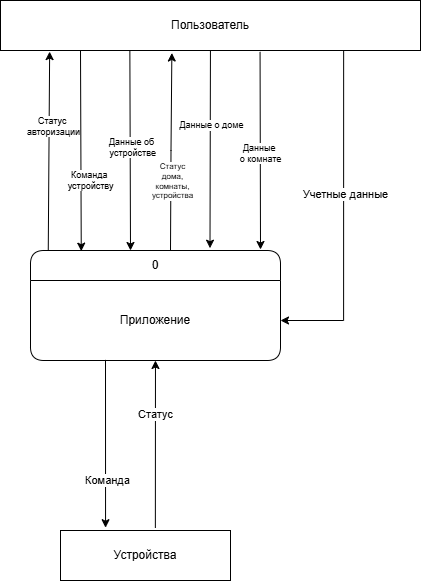

The diagram above was exported from draw.io. Its source (the exported page's mxGraphModel, read from the mxfile embedded in the PNG):
<mxGraphModel dx="1562" dy="845" grid="1" gridSize="10" guides="1" tooltips="1" connect="1" arrows="1" fold="1" page="1" pageScale="1" pageWidth="827" pageHeight="1169" math="0" shadow="0">
  <root>
    <mxCell id="0" />
    <mxCell id="1" parent="0" />
    <mxCell id="LKZireLHQSJAJ8BlOY7b-15" style="rounded=0;orthogonalLoop=1;jettySize=auto;html=1;exitX=0.071;exitY=0.008;exitDx=0;exitDy=0;exitPerimeter=0;entryX=0.117;entryY=1.022;entryDx=0;entryDy=0;entryPerimeter=0;" parent="1" source="LKZireLHQSJAJ8BlOY7b-1" target="LKZireLHQSJAJ8BlOY7b-5" edge="1">
      <mxGeometry relative="1" as="geometry">
        <mxPoint x="280" y="200" as="targetPoint" />
      </mxGeometry>
    </mxCell>
    <mxCell id="LKZireLHQSJAJ8BlOY7b-16" value="Статус&amp;nbsp;&lt;div&gt;авторизации&lt;/div&gt;" style="edgeLabel;html=1;align=center;verticalAlign=middle;resizable=0;points=[];fontSize=9;" parent="LKZireLHQSJAJ8BlOY7b-15" connectable="0" vertex="1">
      <mxGeometry x="0.2477" y="-4" relative="1" as="geometry">
        <mxPoint as="offset" />
      </mxGeometry>
    </mxCell>
    <mxCell id="QmqMO9AYejzInVCLMMi_-1" style="edgeStyle=orthogonalEdgeStyle;rounded=0;orthogonalLoop=1;jettySize=auto;html=1;entryX=0.408;entryY=1.05;entryDx=0;entryDy=0;entryPerimeter=0;" parent="1" target="LKZireLHQSJAJ8BlOY7b-5" edge="1">
      <mxGeometry relative="1" as="geometry">
        <mxPoint x="430" y="210" as="targetPoint" />
        <mxPoint x="430" y="400" as="sourcePoint" />
      </mxGeometry>
    </mxCell>
    <mxCell id="QmqMO9AYejzInVCLMMi_-2" value="Статус&lt;div style=&quot;font-size: 8px;&quot;&gt;дома,&lt;/div&gt;&lt;div style=&quot;font-size: 8px;&quot;&gt;комнаты,&lt;/div&gt;&lt;div style=&quot;font-size: 8px;&quot;&gt;устройства&lt;/div&gt;" style="edgeLabel;html=1;align=center;verticalAlign=middle;resizable=0;points=[];fontSize=8;" parent="QmqMO9AYejzInVCLMMi_-1" connectable="0" vertex="1">
      <mxGeometry x="-0.2908" y="-1" relative="1" as="geometry">
        <mxPoint as="offset" />
      </mxGeometry>
    </mxCell>
    <mxCell id="LKZireLHQSJAJ8BlOY7b-1" value="0" style="swimlane;fontStyle=0;childLayout=stackLayout;horizontal=1;startSize=30;horizontalStack=0;resizeParent=1;resizeParentMax=0;resizeLast=0;collapsible=1;marginBottom=0;whiteSpace=wrap;html=1;rounded=1;" parent="1" vertex="1">
      <mxGeometry x="290" y="400" width="250" height="110" as="geometry" />
    </mxCell>
    <mxCell id="LKZireLHQSJAJ8BlOY7b-2" value="Приложение" style="text;strokeColor=none;fillColor=none;align=center;verticalAlign=middle;spacingLeft=4;spacingRight=4;overflow=hidden;points=[[0,0.5],[1,0.5]];portConstraint=eastwest;rotatable=0;whiteSpace=wrap;html=1;" parent="LKZireLHQSJAJ8BlOY7b-1" vertex="1">
      <mxGeometry y="30" width="250" height="80" as="geometry" />
    </mxCell>
    <mxCell id="LKZireLHQSJAJ8BlOY7b-13" style="edgeStyle=orthogonalEdgeStyle;rounded=0;orthogonalLoop=1;jettySize=auto;html=1;exitX=0.817;exitY=0.99;exitDx=0;exitDy=0;exitPerimeter=0;" parent="1" source="LKZireLHQSJAJ8BlOY7b-5" target="LKZireLHQSJAJ8BlOY7b-2" edge="1">
      <mxGeometry relative="1" as="geometry" />
    </mxCell>
    <mxCell id="LKZireLHQSJAJ8BlOY7b-14" value="Учетные данные" style="edgeLabel;html=1;align=center;verticalAlign=middle;resizable=0;points=[];" parent="LKZireLHQSJAJ8BlOY7b-13" connectable="0" vertex="1">
      <mxGeometry x="-0.1373" y="1" relative="1" as="geometry">
        <mxPoint as="offset" />
      </mxGeometry>
    </mxCell>
    <mxCell id="LKZireLHQSJAJ8BlOY7b-18" style="rounded=0;orthogonalLoop=1;jettySize=auto;html=1;entryX=0.718;entryY=-0.021;entryDx=0;entryDy=0;entryPerimeter=0;" parent="1" source="LKZireLHQSJAJ8BlOY7b-5" target="LKZireLHQSJAJ8BlOY7b-1" edge="1">
      <mxGeometry relative="1" as="geometry">
        <mxPoint x="450" y="350.0000000000001" as="targetPoint" />
      </mxGeometry>
    </mxCell>
    <mxCell id="LKZireLHQSJAJ8BlOY7b-19" value="Данные о доме" style="edgeLabel;html=1;align=center;verticalAlign=middle;resizable=0;points=[];fontSize=9;" parent="LKZireLHQSJAJ8BlOY7b-18" connectable="0" vertex="1">
      <mxGeometry x="-0.2546" y="1" relative="1" as="geometry">
        <mxPoint as="offset" />
      </mxGeometry>
    </mxCell>
    <mxCell id="LKZireLHQSJAJ8BlOY7b-22" style="rounded=0;orthogonalLoop=1;jettySize=auto;html=1;exitX=0.618;exitY=1.027;exitDx=0;exitDy=0;exitPerimeter=0;" parent="1" source="LKZireLHQSJAJ8BlOY7b-5" edge="1">
      <mxGeometry relative="1" as="geometry">
        <mxPoint x="520" y="399" as="targetPoint" />
      </mxGeometry>
    </mxCell>
    <mxCell id="LKZireLHQSJAJ8BlOY7b-23" value="Данные&amp;nbsp;&lt;div&gt;о комнате&lt;/div&gt;" style="edgeLabel;html=1;align=center;verticalAlign=middle;resizable=0;points=[];fontSize=9;" parent="LKZireLHQSJAJ8BlOY7b-22" connectable="0" vertex="1">
      <mxGeometry x="0.0245" relative="1" as="geometry">
        <mxPoint as="offset" />
      </mxGeometry>
    </mxCell>
    <mxCell id="LKZireLHQSJAJ8BlOY7b-5" value="Пользователь" style="html=1;whiteSpace=wrap;" parent="1" vertex="1">
      <mxGeometry x="260" y="150" width="420" height="50" as="geometry" />
    </mxCell>
    <mxCell id="LKZireLHQSJAJ8BlOY7b-10" style="rounded=0;orthogonalLoop=1;jettySize=auto;html=1;exitX=0.558;exitY=-0.05;exitDx=0;exitDy=0;exitPerimeter=0;" parent="1" source="LKZireLHQSJAJ8BlOY7b-6" target="LKZireLHQSJAJ8BlOY7b-2" edge="1">
      <mxGeometry relative="1" as="geometry">
        <mxPoint x="404" y="540" as="targetPoint" />
        <mxPoint x="420" y="670" as="sourcePoint" />
      </mxGeometry>
    </mxCell>
    <mxCell id="LKZireLHQSJAJ8BlOY7b-11" value="Статус" style="edgeLabel;html=1;align=center;verticalAlign=middle;resizable=0;points=[];" parent="LKZireLHQSJAJ8BlOY7b-10" connectable="0" vertex="1">
      <mxGeometry x="0.3594" relative="1" as="geometry">
        <mxPoint as="offset" />
      </mxGeometry>
    </mxCell>
    <mxCell id="LKZireLHQSJAJ8BlOY7b-6" value="Устройства" style="html=1;whiteSpace=wrap;" parent="1" vertex="1">
      <mxGeometry x="320" y="680" width="170" height="50" as="geometry" />
    </mxCell>
    <mxCell id="LKZireLHQSJAJ8BlOY7b-8" style="rounded=0;orthogonalLoop=1;jettySize=auto;html=1;exitX=0.3;exitY=0.992;exitDx=0;exitDy=0;exitPerimeter=0;entryX=0.265;entryY=-0.056;entryDx=0;entryDy=0;entryPerimeter=0;" parent="1" source="LKZireLHQSJAJ8BlOY7b-2" target="LKZireLHQSJAJ8BlOY7b-6" edge="1">
      <mxGeometry relative="1" as="geometry" />
    </mxCell>
    <mxCell id="LKZireLHQSJAJ8BlOY7b-9" value="Команда" style="edgeLabel;html=1;align=center;verticalAlign=middle;resizable=0;points=[];" parent="LKZireLHQSJAJ8BlOY7b-8" connectable="0" vertex="1">
      <mxGeometry x="0.4353" y="1" relative="1" as="geometry">
        <mxPoint as="offset" />
      </mxGeometry>
    </mxCell>
    <mxCell id="LKZireLHQSJAJ8BlOY7b-20" style="rounded=0;orthogonalLoop=1;jettySize=auto;html=1;entryX=0.4;entryY=0;entryDx=0;entryDy=0;exitX=0.308;exitY=1;exitDx=0;exitDy=0;exitPerimeter=0;entryPerimeter=0;" parent="1" source="LKZireLHQSJAJ8BlOY7b-5" target="LKZireLHQSJAJ8BlOY7b-1" edge="1">
      <mxGeometry relative="1" as="geometry">
        <mxPoint x="420" y="400" as="targetPoint" />
        <mxPoint x="390" y="230" as="sourcePoint" />
      </mxGeometry>
    </mxCell>
    <mxCell id="LKZireLHQSJAJ8BlOY7b-21" value="Данные об&lt;div style=&quot;font-size: 9px;&quot;&gt;&amp;nbsp;устройстве&lt;/div&gt;" style="edgeLabel;html=1;align=center;verticalAlign=middle;resizable=0;points=[];fontSize=9;" parent="LKZireLHQSJAJ8BlOY7b-20" connectable="0" vertex="1">
      <mxGeometry x="-0.2546" y="1" relative="1" as="geometry">
        <mxPoint y="22" as="offset" />
      </mxGeometry>
    </mxCell>
    <mxCell id="LKZireLHQSJAJ8BlOY7b-24" style="rounded=0;orthogonalLoop=1;jettySize=auto;html=1;entryX=0.203;entryY=0.006;entryDx=0;entryDy=0;entryPerimeter=0;" parent="1" target="LKZireLHQSJAJ8BlOY7b-1" edge="1">
      <mxGeometry relative="1" as="geometry">
        <mxPoint x="340" y="200" as="sourcePoint" />
        <mxPoint x="399" y="400" as="targetPoint" />
      </mxGeometry>
    </mxCell>
    <mxCell id="LKZireLHQSJAJ8BlOY7b-25" value="Команда&amp;nbsp;&lt;div style=&quot;font-size: 9px;&quot;&gt;устройству&lt;/div&gt;" style="edgeLabel;html=1;align=center;verticalAlign=middle;resizable=0;points=[];fontSize=9;" parent="LKZireLHQSJAJ8BlOY7b-24" connectable="0" vertex="1">
      <mxGeometry x="-0.0301" y="1" relative="1" as="geometry">
        <mxPoint x="8" y="33" as="offset" />
      </mxGeometry>
    </mxCell>
  </root>
</mxGraphModel>